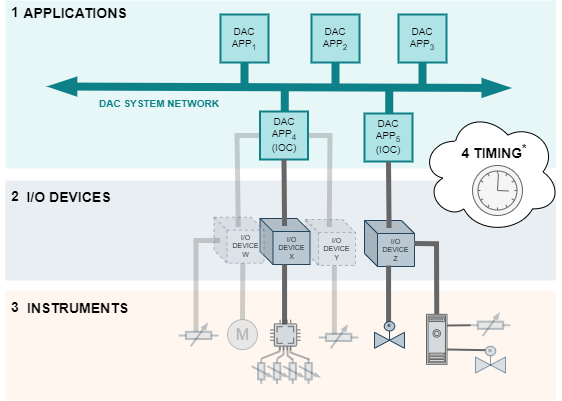

The diagram above was exported from draw.io. Its source (the exported page's mxGraphModel, read from the mxfile embedded in the PNG):
<mxGraphModel dx="1500" dy="1820" grid="1" gridSize="10" guides="1" tooltips="1" connect="1" arrows="1" fold="1" page="1" pageScale="1" pageWidth="850" pageHeight="1100" math="0" shadow="1">
  <root>
    <mxCell id="0" />
    <mxCell id="1" parent="0" />
    <mxCell id="684" value="" style="rounded=0;whiteSpace=wrap;html=1;fillColor=#ffe6cc;strokeColor=none;opacity=30;" parent="1" vertex="1">
      <mxGeometry x="154.86" y="-550" width="550.64" height="110" as="geometry" />
    </mxCell>
    <mxCell id="674" value="" style="rounded=0;whiteSpace=wrap;html=1;fillColor=#b0e3e6;strokeColor=none;opacity=30;" parent="1" vertex="1">
      <mxGeometry x="154.86" y="-840" width="550.64" height="168" as="geometry" />
    </mxCell>
    <mxCell id="671" value="" style="rounded=0;whiteSpace=wrap;html=1;fillColor=#bac8d3;strokeColor=none;opacity=30;" parent="1" vertex="1">
      <mxGeometry x="154.86" y="-660" width="550.64" height="100" as="geometry" />
    </mxCell>
    <mxCell id="589" value="I/O&lt;br style=&quot;font-size: 7px;&quot;&gt;DEVICE&lt;br&gt;Y" style="shape=cube;whiteSpace=wrap;boundedLbl=1;backgroundOutline=1;darkOpacity=0.05;darkOpacity2=0.1;fontFamily=Helvetica;fontSize=7;fillColor=#bac8d3;strokeColor=#23445d;size=13;spacing=0;html=1;opacity=30;dashed=1;" parent="1" vertex="1">
      <mxGeometry x="455.0000000000001" y="-621" width="50" height="46" as="geometry" />
    </mxCell>
    <mxCell id="553" value="I/O&lt;br style=&quot;font-size: 7px;&quot;&gt;DEVICE&lt;br&gt;X" style="shape=cube;whiteSpace=wrap;boundedLbl=1;backgroundOutline=1;darkOpacity=0.05;darkOpacity2=0.1;fontFamily=Helvetica;fontSize=7;fillColor=#bac8d3;strokeColor=#23445d;size=13;spacing=0;html=1;" parent="1" vertex="1">
      <mxGeometry x="409.5000000000001" y="-622" width="50" height="46" as="geometry" />
    </mxCell>
    <mxCell id="559" value="&lt;font style=&quot;font-size: 10px;&quot;&gt;DAC&lt;br&gt;APP&lt;sub&gt;4&lt;br&gt;&lt;/sub&gt;(IOC)&lt;br&gt;&lt;/font&gt;" style="whiteSpace=wrap;aspect=fixed;fontSize=10;strokeWidth=2;fillColor=#b0e3e6;strokeColor=#0e8088;verticalAlign=top;spacing=0;html=1;" parent="1" vertex="1">
      <mxGeometry x="409.5000000000001" y="-729" width="48" height="48" as="geometry" />
    </mxCell>
    <mxCell id="572" value="" style="endArrow=none;html=1;rounded=0;fontSize=7;fontColor=#666666;strokeWidth=5;fillColor=#f5f5f5;strokeColor=#666666;startArrow=none;startFill=0;endFill=0;exitX=0.5;exitY=1;exitDx=0;exitDy=0;" parent="1" source="559" edge="1">
      <mxGeometry width="50" height="50" relative="1" as="geometry">
        <mxPoint x="434.0700000000003" y="-660" as="sourcePoint" />
        <mxPoint x="434.0700000000003" y="-614.4999999999999" as="targetPoint" />
      </mxGeometry>
    </mxCell>
    <mxCell id="573" value="" style="endArrow=none;html=1;rounded=0;fontSize=7;fontColor=#666666;strokeWidth=5;fillColor=#f5f5f5;strokeColor=#666666;startArrow=none;startFill=0;endFill=0;" parent="1" edge="1">
      <mxGeometry width="50" height="50" relative="1" as="geometry">
        <mxPoint x="434.0700000000003" y="-576" as="sourcePoint" />
        <mxPoint x="434.0700000000003" y="-516" as="targetPoint" />
      </mxGeometry>
    </mxCell>
    <mxCell id="587" value="&lt;font style=&quot;font-size: 10px;&quot;&gt;DAC&lt;br&gt;APP&lt;sub&gt;2&lt;/sub&gt;&lt;br&gt;&lt;/font&gt;" style="whiteSpace=wrap;aspect=fixed;fontSize=10;strokeWidth=2;fillColor=#b0e3e6;strokeColor=#0e8088;verticalAlign=middle;spacing=0;html=1;" parent="1" vertex="1">
      <mxGeometry x="461.0000000000001" y="-826" width="48" height="48" as="geometry" />
    </mxCell>
    <mxCell id="588" value="" style="endArrow=blockThin;html=1;rounded=0;fontSize=7;fontColor=#666666;strokeWidth=8;fillColor=#b0e3e6;strokeColor=#0e8088;startArrow=blockThin;startFill=1;endFill=1;" parent="1" edge="1">
      <mxGeometry width="50" height="50" relative="1" as="geometry">
        <mxPoint x="657.89" y="-752.5" as="sourcePoint" />
        <mxPoint x="199.89" y="-754" as="targetPoint" />
        <Array as="points" />
      </mxGeometry>
    </mxCell>
    <mxCell id="590" value="" style="endArrow=none;html=1;rounded=0;fontSize=7;fontColor=#666666;strokeWidth=5;fillColor=#f5f5f5;strokeColor=#666666;startArrow=none;startFill=0;endFill=0;opacity=30;" parent="1" edge="1">
      <mxGeometry width="50" height="50" relative="1" as="geometry">
        <mxPoint x="483.8200000000003" y="-575" as="sourcePoint" />
        <mxPoint x="483.8200000000003" y="-506" as="targetPoint" />
      </mxGeometry>
    </mxCell>
    <mxCell id="591" value="" style="endArrow=none;html=1;rounded=0;fontSize=7;fontColor=#666666;strokeWidth=5;fillColor=#f5f5f5;strokeColor=#666666;startArrow=none;startFill=0;endFill=0;opacity=30;exitX=1;exitY=0.5;exitDx=0;exitDy=0;" parent="1" source="559" edge="1">
      <mxGeometry width="50" height="50" relative="1" as="geometry">
        <mxPoint x="436.0000000000001" y="-648" as="sourcePoint" />
        <mxPoint x="478.8200000000003" y="-613.5" as="targetPoint" />
        <Array as="points">
          <mxPoint x="479.5000000000001" y="-705" />
        </Array>
      </mxGeometry>
    </mxCell>
    <mxCell id="593" value="" style="pointerEvents=1;verticalLabelPosition=bottom;shadow=0;dashed=0;align=center;html=1;verticalAlign=top;shape=mxgraph.electrical.resistors.variable_resistor_1;strokeWidth=2;fillColor=#bac8d3;strokeColor=#23445d;opacity=30;rotation=90;" parent="1" vertex="1">
      <mxGeometry x="398" y="-478.99999999999994" width="25.5" height="19.52" as="geometry" />
    </mxCell>
    <mxCell id="595" value="" style="endArrow=none;html=1;rounded=0;fontSize=7;fontColor=#666666;strokeWidth=8;fillColor=#b0e3e6;strokeColor=#0e8088;startArrow=none;startFill=0;endFill=0;entryX=0.5;entryY=1;entryDx=0;entryDy=0;" parent="1" target="587" edge="1">
      <mxGeometry width="50" height="50" relative="1" as="geometry">
        <mxPoint x="485.0000000000001" y="-754" as="sourcePoint" />
        <mxPoint x="755" y="-752.25" as="targetPoint" />
        <Array as="points" />
      </mxGeometry>
    </mxCell>
    <mxCell id="602" value="" style="endArrow=none;html=1;rounded=0;fontSize=7;fontColor=#666666;strokeWidth=8;fillColor=#b0e3e6;strokeColor=#0e8088;startArrow=none;startFill=0;endFill=0;entryX=0.5;entryY=1;entryDx=0;entryDy=0;exitX=0.5;exitY=0;exitDx=0;exitDy=0;" parent="1" edge="1">
      <mxGeometry width="50" height="50" relative="1" as="geometry">
        <mxPoint x="434.2500000000001" y="-729" as="sourcePoint" />
        <mxPoint x="434.2500000000001" y="-753.5" as="targetPoint" />
        <Array as="points" />
      </mxGeometry>
    </mxCell>
    <mxCell id="614" value="&lt;span style=&quot;font-size: 12px;&quot;&gt;&lt;font face=&quot;Helvetica&quot; style=&quot;font-size: 14px;&quot;&gt;&lt;b style=&quot;line-height: 1.6;&quot;&gt;APPLICATIONS&lt;br&gt;&lt;/b&gt;&lt;/font&gt;&lt;/span&gt;" style="text;html=1;strokeColor=none;fillColor=none;align=center;verticalAlign=middle;whiteSpace=wrap;rounded=0;fontFamily=Tahoma;fontSize=10;fontColor=#000000;rotation=0;" parent="1" vertex="1">
      <mxGeometry x="165" y="-837" width="120" height="20" as="geometry" />
    </mxCell>
    <mxCell id="617" value="&lt;span style=&quot;font-size: 20px;&quot;&gt;&lt;b style=&quot;font-size: 14px;&quot;&gt;&lt;font style=&quot;font-size: 14px;&quot; face=&quot;Helvetica&quot;&gt;I/O DEVICES&lt;br&gt;&lt;/font&gt;&lt;/b&gt;&lt;/span&gt;" style="text;html=1;strokeColor=none;fillColor=none;align=center;verticalAlign=middle;whiteSpace=wrap;rounded=0;fontFamily=Tahoma;fontSize=10;fontColor=#000000;rotation=0;" parent="1" vertex="1">
      <mxGeometry x="173" y="-657" width="90.89" height="20" as="geometry" />
    </mxCell>
    <mxCell id="626" value="&lt;font style=&quot;font-size: 10px;&quot;&gt;DAC&lt;br&gt;APP&lt;sub&gt;1&lt;/sub&gt;&lt;br&gt;&lt;/font&gt;" style="whiteSpace=wrap;aspect=fixed;fontSize=10;strokeWidth=2;fillColor=#b0e3e6;strokeColor=#0e8088;verticalAlign=middle;spacing=0;html=1;" parent="1" vertex="1">
      <mxGeometry x="370.0000000000001" y="-826" width="48" height="48" as="geometry" />
    </mxCell>
    <mxCell id="627" value="" style="endArrow=none;html=1;rounded=0;fontSize=7;fontColor=#666666;strokeWidth=8;fillColor=#b0e3e6;strokeColor=#0e8088;startArrow=none;startFill=0;endFill=0;entryX=0.5;entryY=1;entryDx=0;entryDy=0;" parent="1" target="626" edge="1">
      <mxGeometry width="50" height="50" relative="1" as="geometry">
        <mxPoint x="394.0000000000001" y="-754.0000000000001" as="sourcePoint" />
        <mxPoint x="664" y="-752.25" as="targetPoint" />
        <Array as="points" />
      </mxGeometry>
    </mxCell>
    <mxCell id="632" value="I/O&lt;br style=&quot;font-size: 7px;&quot;&gt;DEVICE&lt;br&gt;W" style="shape=cube;whiteSpace=wrap;boundedLbl=1;backgroundOutline=1;darkOpacity=0.05;darkOpacity2=0.1;fontFamily=Helvetica;fontSize=7;fillColor=#bac8d3;strokeColor=#23445d;size=13;spacing=0;html=1;opacity=30;dashed=1;" parent="1" vertex="1">
      <mxGeometry x="363.5" y="-623.3199999999999" width="50" height="46" as="geometry" />
    </mxCell>
    <mxCell id="633" value="" style="endArrow=none;html=1;rounded=0;fontSize=7;fontColor=#666666;strokeWidth=5;fillColor=#f5f5f5;strokeColor=#666666;startArrow=none;startFill=0;endFill=0;opacity=30;entryX=0.5;entryY=0;entryDx=0;entryDy=0;entryPerimeter=0;" parent="1" target="636" edge="1">
      <mxGeometry width="50" height="50" relative="1" as="geometry">
        <mxPoint x="392.3200000000003" y="-577.32" as="sourcePoint" />
        <mxPoint x="392.3200000000003" y="-552.32" as="targetPoint" />
      </mxGeometry>
    </mxCell>
    <mxCell id="635" value="" style="endArrow=none;html=1;rounded=0;fontSize=7;fontColor=#666666;strokeWidth=5;fillColor=#f5f5f5;strokeColor=#666666;startArrow=none;startFill=0;endFill=0;opacity=30;exitX=0;exitY=0.5;exitDx=0;exitDy=0;" parent="1" source="559" edge="1">
      <mxGeometry width="50" height="50" relative="1" as="geometry">
        <mxPoint x="435.5000000000001" y="-648" as="sourcePoint" />
        <mxPoint x="387.8200000000003" y="-613.5899999999999" as="targetPoint" />
        <Array as="points">
          <mxPoint x="386.5000000000001" y="-705" />
        </Array>
      </mxGeometry>
    </mxCell>
    <mxCell id="636" value="&lt;font color=&quot;#b3b3b3&quot;&gt;M&lt;/font&gt;" style="dashed=0;outlineConnect=0;align=center;shape=mxgraph.pid.engines.electric_motor;fontSize=16;fillColor=#bac8d3;strokeColor=#23445d;verticalAlign=middle;spacing=0;opacity=30;html=1;" parent="1" vertex="1">
      <mxGeometry x="377.0000000000001" y="-520.9200000000001" width="30" height="30" as="geometry" />
    </mxCell>
    <mxCell id="637" value="I/O&lt;br style=&quot;font-size: 7px;&quot;&gt;DEVICE&lt;br&gt;Z" style="shape=cube;whiteSpace=wrap;boundedLbl=1;backgroundOutline=1;darkOpacity=0.05;darkOpacity2=0.1;fontFamily=Helvetica;fontSize=7;fillColor=#bac8d3;strokeColor=#23445d;size=13;spacing=0;html=1;" parent="1" vertex="1">
      <mxGeometry x="514.0000000000001" y="-620" width="50" height="46" as="geometry" />
    </mxCell>
    <mxCell id="638" value="&lt;font style=&quot;font-size: 10px;&quot;&gt;DAC&lt;br&gt;APP&lt;sub&gt;5&lt;br&gt;&lt;/sub&gt;(IOC)&lt;br&gt;&lt;/font&gt;" style="whiteSpace=wrap;aspect=fixed;fontSize=10;strokeWidth=2;fillColor=#b0e3e6;strokeColor=#0e8088;verticalAlign=top;spacing=0;html=1;" parent="1" vertex="1">
      <mxGeometry x="514.0000000000001" y="-727" width="48" height="48" as="geometry" />
    </mxCell>
    <mxCell id="639" value="" style="endArrow=none;html=1;rounded=0;fontSize=7;fontColor=#666666;strokeWidth=5;fillColor=#f5f5f5;strokeColor=#666666;startArrow=none;startFill=0;endFill=0;exitX=0.5;exitY=1;exitDx=0;exitDy=0;" parent="1" source="638" edge="1">
      <mxGeometry width="50" height="50" relative="1" as="geometry">
        <mxPoint x="538.5700000000003" y="-658" as="sourcePoint" />
        <mxPoint x="538.5700000000003" y="-612.4999999999999" as="targetPoint" />
      </mxGeometry>
    </mxCell>
    <mxCell id="641" value="" style="endArrow=none;html=1;rounded=0;fontSize=7;fontColor=#666666;strokeWidth=8;fillColor=#b0e3e6;strokeColor=#0e8088;startArrow=none;startFill=0;endFill=0;entryX=0.5;entryY=1;entryDx=0;entryDy=0;exitX=0.5;exitY=0;exitDx=0;exitDy=0;" parent="1" edge="1">
      <mxGeometry width="50" height="50" relative="1" as="geometry">
        <mxPoint x="538.7500000000001" y="-727" as="sourcePoint" />
        <mxPoint x="538.7500000000001" y="-751.5" as="targetPoint" />
        <Array as="points" />
      </mxGeometry>
    </mxCell>
    <mxCell id="643" value="&lt;font style=&quot;font-size: 10px;&quot;&gt;DAC&lt;br&gt;APP&lt;sub&gt;3&lt;/sub&gt;&lt;br&gt;&lt;/font&gt;" style="whiteSpace=wrap;aspect=fixed;fontSize=10;strokeWidth=2;fillColor=#b0e3e6;strokeColor=#0e8088;verticalAlign=middle;spacing=0;html=1;" parent="1" vertex="1">
      <mxGeometry x="548.0000000000001" y="-826" width="48" height="48" as="geometry" />
    </mxCell>
    <mxCell id="644" value="" style="endArrow=none;html=1;rounded=0;fontSize=7;fontColor=#666666;strokeWidth=8;fillColor=#b0e3e6;strokeColor=#0e8088;startArrow=none;startFill=0;endFill=0;entryX=0.5;entryY=1;entryDx=0;entryDy=0;" parent="1" target="643" edge="1">
      <mxGeometry width="50" height="50" relative="1" as="geometry">
        <mxPoint x="572.0000000000001" y="-754" as="sourcePoint" />
        <mxPoint x="842.0000000000001" y="-752.25" as="targetPoint" />
        <Array as="points" />
      </mxGeometry>
    </mxCell>
    <mxCell id="668" value="&lt;font style=&quot;line-height: 1.4; font-size: 10px;&quot; color=&quot;#0e8088&quot;&gt;&lt;font style=&quot;font-size: 10px;&quot;&gt;&lt;b&gt;DAC SYSTEM NETWORK&lt;/b&gt;&lt;/font&gt;&lt;br&gt;&lt;/font&gt;" style="text;strokeColor=none;fillColor=none;align=center;verticalAlign=top;whiteSpace=wrap;rounded=0;dashed=1;fontSize=10;fontColor=#666666;opacity=50;spacing=0;html=1;" parent="1" vertex="1">
      <mxGeometry x="229" y="-748.5" width="160" height="19.5" as="geometry" />
    </mxCell>
    <mxCell id="683" value="" style="endArrow=none;html=1;rounded=0;fontSize=7;fontColor=#666666;strokeWidth=5;fillColor=#f5f5f5;strokeColor=#666666;startArrow=none;startFill=0;endFill=0;" parent="1" edge="1">
      <mxGeometry width="50" height="50" relative="1" as="geometry">
        <mxPoint x="538.0700000000003" y="-575" as="sourcePoint" />
        <mxPoint x="538.0700000000003" y="-517" as="targetPoint" />
      </mxGeometry>
    </mxCell>
    <mxCell id="686" value="&lt;span style=&quot;font-size: 20px;&quot;&gt;&lt;b style=&quot;font-size: 14px;&quot;&gt;&lt;font style=&quot;font-size: 14px;&quot; face=&quot;Helvetica&quot;&gt;INSTRUMENTS&lt;br&gt;&lt;/font&gt;&lt;/b&gt;&lt;/span&gt;" style="text;html=1;strokeColor=none;fillColor=none;align=center;verticalAlign=middle;whiteSpace=wrap;rounded=0;fontFamily=Tahoma;fontSize=10;fontColor=#000000;rotation=0;" parent="1" vertex="1">
      <mxGeometry x="172" y="-551" width="111.28" height="30" as="geometry" />
    </mxCell>
    <mxCell id="691" value="" style="pointerEvents=1;verticalLabelPosition=bottom;shadow=0;dashed=0;align=center;html=1;verticalAlign=top;shape=mxgraph.electrical.resistors.variable_resistor_1;strokeWidth=2;fillColor=#bac8d3;strokeColor=#23445d;opacity=30;" parent="1" vertex="1">
      <mxGeometry x="328.26" y="-515.9990909090909" width="39.735099337748345" height="21.818181818181817" as="geometry" />
    </mxCell>
    <mxCell id="692" value="" style="endArrow=none;html=1;rounded=0;fontSize=7;fontColor=#666666;strokeWidth=5;fillColor=#f5f5f5;strokeColor=#666666;startArrow=none;startFill=0;endFill=0;opacity=30;entryX=0.5;entryY=0;entryDx=0;entryDy=0;entryPerimeter=0;" parent="1" edge="1">
      <mxGeometry width="50" height="50" relative="1" as="geometry">
        <mxPoint x="369.5" y="-600" as="sourcePoint" />
        <mxPoint x="345.5" y="-508.60000000000014" as="targetPoint" />
        <Array as="points">
          <mxPoint x="345.5" y="-600" />
        </Array>
      </mxGeometry>
    </mxCell>
    <mxCell id="702" value="" style="endArrow=none;html=1;rounded=0;fontSize=7;fontColor=#666666;strokeWidth=5;fillColor=#f5f5f5;strokeColor=#666666;startArrow=none;startFill=0;endFill=0;" parent="1" target="729" edge="1">
      <mxGeometry width="50" height="50" relative="1" as="geometry">
        <mxPoint x="563.5000000000001" y="-597" as="sourcePoint" />
        <mxPoint x="586" y="-505.34000000000003" as="targetPoint" />
        <Array as="points">
          <mxPoint x="586" y="-596.74" />
        </Array>
      </mxGeometry>
    </mxCell>
    <mxCell id="704" value="&lt;font face=&quot;Helvetica&quot;&gt;&lt;span style=&quot;font-size: 14px;&quot;&gt;&lt;b style=&quot;&quot;&gt;1&lt;/b&gt;&lt;/span&gt;&lt;/font&gt;" style="text;html=1;strokeColor=none;fillColor=none;align=center;verticalAlign=middle;whiteSpace=wrap;rounded=0;fontFamily=Tahoma;fontSize=10;fontColor=#000000;rotation=0;" parent="1" vertex="1">
      <mxGeometry x="149.89" y="-840" width="30" height="23.13" as="geometry" />
    </mxCell>
    <mxCell id="705" value="&lt;font face=&quot;Helvetica&quot;&gt;&lt;span style=&quot;font-size: 14px;&quot;&gt;&lt;b style=&quot;&quot;&gt;2&lt;/b&gt;&lt;/span&gt;&lt;/font&gt;" style="text;html=1;strokeColor=none;fillColor=none;align=center;verticalAlign=middle;whiteSpace=wrap;rounded=0;fontFamily=Tahoma;fontSize=10;fontColor=#000000;rotation=0;" parent="1" vertex="1">
      <mxGeometry x="149.89" y="-660" width="30" height="31.81" as="geometry" />
    </mxCell>
    <mxCell id="706" value="&lt;font face=&quot;Helvetica&quot;&gt;&lt;span style=&quot;font-size: 14px;&quot;&gt;&lt;b style=&quot;&quot;&gt;3&lt;/b&gt;&lt;/span&gt;&lt;/font&gt;" style="text;html=1;strokeColor=none;fillColor=none;align=center;verticalAlign=middle;whiteSpace=wrap;rounded=0;fontFamily=Tahoma;fontSize=10;fontColor=#000000;rotation=0;" parent="1" vertex="1">
      <mxGeometry x="149.89" y="-548.18" width="30" height="30" as="geometry" />
    </mxCell>
    <mxCell id="723" value="" style="ellipse;shape=cloud;whiteSpace=wrap;html=1;fontFamily=Helvetica;fontSize=10;fontColor=#000000;strokeColor=#000000;strokeWidth=1;" parent="1" vertex="1">
      <mxGeometry x="570" y="-730" width="140" height="123" as="geometry" />
    </mxCell>
    <mxCell id="721" value="" style="points=[[0.145,0.145,0],[0.5,0,0],[0.855,0.145,0],[1,0.5,0],[0.855,0.855,0],[0.5,1,0],[0.145,0.855,0],[0,0.5,0]];shape=mxgraph.bpmn.event;html=1;verticalLabelPosition=bottom;labelBackgroundColor=#ffffff;verticalAlign=top;align=center;perimeter=ellipsePerimeter;outlineConnect=0;aspect=fixed;outline=standard;symbol=timer;fillColor=#f5f5f5;fontColor=#333333;strokeColor=#666666;" parent="1" vertex="1">
      <mxGeometry x="622" y="-675" width="50" height="50" as="geometry" />
    </mxCell>
    <mxCell id="725" value="&lt;font style=&quot;font-size: 14px;&quot;&gt;&lt;b&gt;4 TIMING&lt;sup&gt;*&lt;/sup&gt;&lt;/b&gt;&lt;/font&gt;" style="text;html=1;strokeColor=none;fillColor=none;align=center;verticalAlign=middle;whiteSpace=wrap;rounded=0;fontFamily=Helvetica;fontSize=10;fontColor=#000000;" parent="1" vertex="1">
      <mxGeometry x="589" y="-704" width="110" height="30" as="geometry" />
    </mxCell>
    <mxCell id="730" value="" style="pointerEvents=1;verticalLabelPosition=bottom;shadow=0;dashed=0;align=center;html=1;verticalAlign=top;shape=mxgraph.electrical.resistors.variable_resistor_1;strokeWidth=2;fillColor=#bac8d3;strokeColor=#23445d;opacity=30;" parent="1" vertex="1">
      <mxGeometry x="620.1300000000001" y="-526.179090909091" width="39.735099337748345" height="21.818181818181817" as="geometry" />
    </mxCell>
    <mxCell id="732" value="" style="verticalLabelPosition=bottom;align=center;verticalAlign=top;pointerEvents=1;dashed=0;shape=mxgraph.pid2valves.valve;valveType=gate;actuator=motor;fillColor=#bac8d3;strokeColor=#23445d;textOpacity=20;fontColor=none;noLabel=1;opacity=50;" parent="1" vertex="1">
      <mxGeometry x="625.0000000000001" y="-494.1800000000001" width="30" height="26.74" as="geometry" />
    </mxCell>
    <mxCell id="733" value="" style="endArrow=none;html=1;rounded=0;fontSize=7;fontColor=#666666;strokeWidth=2;fillColor=#f5f5f5;strokeColor=#666666;startArrow=none;startFill=0;endFill=0;exitX=0;exitY=0.5;exitDx=0;exitDy=0;exitPerimeter=0;" parent="1" source="730" edge="1">
      <mxGeometry width="50" height="50" relative="1" as="geometry">
        <mxPoint x="573.5" y="-587" as="sourcePoint" />
        <mxPoint x="596" y="-515" as="targetPoint" />
        <Array as="points" />
      </mxGeometry>
    </mxCell>
    <mxCell id="734" value="" style="endArrow=none;html=1;rounded=0;fontSize=7;fontColor=#666666;strokeWidth=2;fillColor=#f5f5f5;strokeColor=#666666;startArrow=none;startFill=0;endFill=0;exitX=0.33;exitY=0.143;exitDx=0;exitDy=0;exitPerimeter=0;" parent="1" source="732" edge="1">
      <mxGeometry width="50" height="50" relative="1" as="geometry">
        <mxPoint x="630.1300000000001" y="-514.9100000000001" as="sourcePoint" />
        <mxPoint x="596" y="-491" as="targetPoint" />
        <Array as="points" />
      </mxGeometry>
    </mxCell>
    <mxCell id="738" value="" style="rounded=0;whiteSpace=wrap;html=1;fontFamily=Helvetica;fontSize=12;strokeColor=none;strokeWidth=1;opacity=60;fillColor=#bac8d3;" parent="1" vertex="1">
      <mxGeometry x="423.5" y="-516" width="22" height="22" as="geometry" />
    </mxCell>
    <mxCell id="737" value="" style="sketch=0;pointerEvents=1;shadow=0;dashed=0;html=1;strokeColor=none;fillColor=#434445;aspect=fixed;labelPosition=center;verticalLabelPosition=bottom;verticalAlign=top;align=center;outlineConnect=0;shape=mxgraph.vvd.cpu;fontFamily=Helvetica;fontSize=12;fontColor=#666666;opacity=60;" parent="1" vertex="1">
      <mxGeometry x="419.43" y="-520.9200000000001" width="30.92" height="30.92" as="geometry" />
    </mxCell>
    <mxCell id="739" value="" style="rounded=0;whiteSpace=wrap;html=1;fontFamily=Helvetica;fontSize=12;strokeColor=none;strokeWidth=1;opacity=60;fillColor=#bac8d3;" parent="1" vertex="1">
      <mxGeometry x="576" y="-526" width="20" height="50" as="geometry" />
    </mxCell>
    <mxCell id="729" value="" style="sketch=0;pointerEvents=1;shadow=0;dashed=0;html=1;strokeColor=#666666;fillColor=#f5f5f5;aspect=fixed;labelPosition=center;verticalLabelPosition=bottom;verticalAlign=top;align=center;outlineConnect=0;shape=mxgraph.vvd.machine;fontFamily=Helvetica;fontSize=14;fontColor=#333333;" parent="1" vertex="1">
      <mxGeometry x="576" y="-526.1800000000001" width="20.5" height="50" as="geometry" />
    </mxCell>
    <mxCell id="640" value="" style="verticalLabelPosition=bottom;align=center;html=1;verticalAlign=top;pointerEvents=1;dashed=0;shape=mxgraph.pid2valves.valve;valveType=gate;actuator=motor;fillColor=#bac8d3;strokeColor=#23445d;" parent="1" vertex="1">
      <mxGeometry x="524.0000000000001" y="-518.9200000000001" width="30" height="26.74" as="geometry" />
    </mxCell>
    <mxCell id="740" value="" style="pointerEvents=1;verticalLabelPosition=bottom;shadow=0;dashed=0;align=center;html=1;verticalAlign=top;shape=mxgraph.electrical.resistors.variable_resistor_1;strokeWidth=2;fillColor=#bac8d3;strokeColor=#23445d;opacity=30;" parent="1" vertex="1">
      <mxGeometry x="468.2600000000001" y="-513.9990909090909" width="39.735099337748345" height="21.818181818181817" as="geometry" />
    </mxCell>
    <mxCell id="742" value="" style="pointerEvents=1;verticalLabelPosition=bottom;shadow=0;dashed=0;align=center;html=1;verticalAlign=top;shape=mxgraph.electrical.resistors.variable_resistor_1;strokeWidth=2;fillColor=#bac8d3;strokeColor=#23445d;opacity=30;rotation=90;" parent="1" vertex="1">
      <mxGeometry x="413.85" y="-478.99999999999994" width="25.5" height="19.52" as="geometry" />
    </mxCell>
    <mxCell id="743" value="" style="pointerEvents=1;verticalLabelPosition=bottom;shadow=0;dashed=0;align=center;html=1;verticalAlign=top;shape=mxgraph.electrical.resistors.variable_resistor_1;strokeWidth=2;fillColor=#bac8d3;strokeColor=#23445d;opacity=30;rotation=90;" parent="1" vertex="1">
      <mxGeometry x="429.5" y="-478.99999999999994" width="25.5" height="19.52" as="geometry" />
    </mxCell>
    <mxCell id="744" value="" style="pointerEvents=1;verticalLabelPosition=bottom;shadow=0;dashed=0;align=center;html=1;verticalAlign=top;shape=mxgraph.electrical.resistors.variable_resistor_1;strokeWidth=2;fillColor=#bac8d3;strokeColor=#23445d;opacity=30;rotation=90;" parent="1" vertex="1">
      <mxGeometry x="445.35" y="-478.99999999999994" width="25.5" height="19.52" as="geometry" />
    </mxCell>
    <mxCell id="745" value="" style="endArrow=none;html=1;rounded=0;fontSize=7;fontColor=#666666;strokeWidth=2;fillColor=#f5f5f5;strokeColor=#666666;startArrow=none;startFill=0;endFill=0;opacity=50;" parent="1" edge="1">
      <mxGeometry width="50" height="50" relative="1" as="geometry">
        <mxPoint x="459" y="-481" as="sourcePoint" />
        <mxPoint x="440" y="-494" as="targetPoint" />
        <Array as="points">
          <mxPoint x="440" y="-488" />
        </Array>
      </mxGeometry>
    </mxCell>
    <mxCell id="746" value="" style="endArrow=none;html=1;rounded=0;fontSize=7;fontColor=#666666;strokeWidth=2;fillColor=#f5f5f5;strokeColor=#666666;startArrow=none;startFill=0;endFill=0;opacity=50;" parent="1" edge="1">
      <mxGeometry width="50" height="50" relative="1" as="geometry">
        <mxPoint x="442" y="-481" as="sourcePoint" />
        <mxPoint x="437" y="-494" as="targetPoint" />
        <Array as="points">
          <mxPoint x="437" y="-485" />
        </Array>
      </mxGeometry>
    </mxCell>
    <mxCell id="747" value="" style="endArrow=none;html=1;rounded=0;fontSize=7;fontColor=#666666;strokeWidth=2;fillColor=#f5f5f5;strokeColor=#666666;startArrow=none;startFill=0;endFill=0;opacity=50;" parent="1" edge="1">
      <mxGeometry width="50" height="50" relative="1" as="geometry">
        <mxPoint x="427" y="-482" as="sourcePoint" />
        <mxPoint x="433" y="-494" as="targetPoint" />
        <Array as="points">
          <mxPoint x="433" y="-486" />
        </Array>
      </mxGeometry>
    </mxCell>
    <mxCell id="748" value="" style="endArrow=none;html=1;rounded=0;fontSize=7;fontColor=#666666;strokeWidth=2;fillColor=#f5f5f5;strokeColor=#666666;startArrow=none;startFill=0;endFill=0;opacity=50;" parent="1" edge="1">
      <mxGeometry width="50" height="50" relative="1" as="geometry">
        <mxPoint x="411" y="-482" as="sourcePoint" />
        <mxPoint x="429" y="-494" as="targetPoint" />
        <Array as="points">
          <mxPoint x="429" y="-489" />
        </Array>
      </mxGeometry>
    </mxCell>
  </root>
</mxGraphModel>